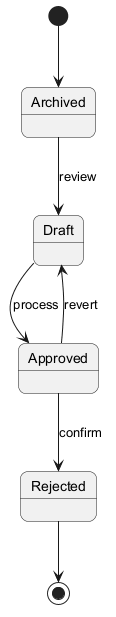

The diagram above was rendered by PlantUML. Its source (embedded in the PNG):
@startuml
skinparam backgroundColor #FFFFFF
skinparam roundCorner 15
[*] --> Archived
Archived --> Draft : review
Draft --> Approved : process
Approved --> Rejected : confirm
Approved --> Draft : revert
Rejected --> [*]
@enduml